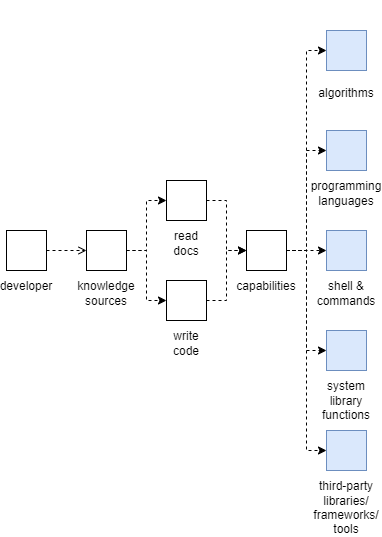

The diagram above was exported from draw.io. Its source (the exported page's mxGraphModel, read from the mxfile embedded in the PNG):
<mxGraphModel dx="954" dy="600" grid="1" gridSize="10" guides="1" tooltips="1" connect="1" arrows="1" fold="1" page="1" pageScale="1" pageWidth="827" pageHeight="1169" math="0" shadow="0">
  <root>
    <mxCell id="0" />
    <mxCell id="1" parent="0" />
    <mxCell id="4yhlHmCTeZkjIRp9YRyq-4" style="edgeStyle=orthogonalEdgeStyle;rounded=0;orthogonalLoop=1;jettySize=auto;html=1;exitX=1;exitY=0.5;exitDx=0;exitDy=0;entryX=0;entryY=0.5;entryDx=0;entryDy=0;dashed=1;endArrow=open;endFill=0;" parent="1" source="4yhlHmCTeZkjIRp9YRyq-1" target="4yhlHmCTeZkjIRp9YRyq-3" edge="1">
      <mxGeometry relative="1" as="geometry" />
    </mxCell>
    <mxCell id="4yhlHmCTeZkjIRp9YRyq-1" value="&lt;div&gt;&lt;br&gt;&lt;/div&gt;&lt;div&gt;&lt;br&gt;&lt;/div&gt;&lt;div&gt;&lt;br&gt;&lt;/div&gt;&lt;div&gt;&lt;br&gt;&lt;/div&gt;&lt;div&gt;&lt;br&gt;&lt;/div&gt;&lt;div&gt;developer&lt;/div&gt;" style="whiteSpace=wrap;html=1;aspect=fixed;" parent="1" vertex="1">
      <mxGeometry x="160" y="380" width="40" height="40" as="geometry" />
    </mxCell>
    <mxCell id="Qa5Dn8vTL2gg-Bhje9oo-4" style="edgeStyle=orthogonalEdgeStyle;rounded=0;orthogonalLoop=1;jettySize=auto;html=1;entryX=0;entryY=0.5;entryDx=0;entryDy=0;dashed=1;" edge="1" parent="1" source="4yhlHmCTeZkjIRp9YRyq-3" target="Qa5Dn8vTL2gg-Bhje9oo-1">
      <mxGeometry relative="1" as="geometry" />
    </mxCell>
    <mxCell id="Qa5Dn8vTL2gg-Bhje9oo-5" style="edgeStyle=orthogonalEdgeStyle;rounded=0;orthogonalLoop=1;jettySize=auto;html=1;exitX=1;exitY=0.5;exitDx=0;exitDy=0;entryX=0;entryY=0.5;entryDx=0;entryDy=0;dashed=1;" edge="1" parent="1" source="4yhlHmCTeZkjIRp9YRyq-3" target="Qa5Dn8vTL2gg-Bhje9oo-3">
      <mxGeometry relative="1" as="geometry" />
    </mxCell>
    <mxCell id="4yhlHmCTeZkjIRp9YRyq-3" value="&lt;div&gt;&lt;br&gt;&lt;/div&gt;&lt;div&gt;&lt;br&gt;&lt;/div&gt;&lt;div&gt;&lt;br&gt;&lt;/div&gt;&lt;div&gt;&lt;br&gt;&lt;/div&gt;&lt;div&gt;&lt;br&gt;&lt;/div&gt;&lt;div&gt;&lt;br&gt;&lt;/div&gt;&lt;div&gt;knowledge sources&lt;/div&gt;" style="whiteSpace=wrap;html=1;aspect=fixed;" parent="1" vertex="1">
      <mxGeometry x="240" y="380" width="40" height="40" as="geometry" />
    </mxCell>
    <mxCell id="4yhlHmCTeZkjIRp9YRyq-13" value="&lt;div&gt;&lt;br&gt;&lt;/div&gt;&lt;div&gt;&lt;br&gt;&lt;/div&gt;&lt;div&gt;&lt;br&gt;&lt;/div&gt;&lt;div&gt;&lt;br&gt;&lt;/div&gt;&lt;div&gt;&lt;br&gt;&lt;/div&gt;&lt;div&gt;&lt;br&gt;&lt;/div&gt;&lt;div&gt;shell &amp;amp; commands&lt;/div&gt;" style="whiteSpace=wrap;html=1;aspect=fixed;fillColor=#dae8fc;strokeColor=#6c8ebf;" parent="1" vertex="1">
      <mxGeometry x="480" y="380" width="40" height="40" as="geometry" />
    </mxCell>
    <mxCell id="4yhlHmCTeZkjIRp9YRyq-19" value="&lt;div&gt;&lt;br&gt;&lt;/div&gt;&lt;div&gt;&lt;br&gt;&lt;/div&gt;&lt;div&gt;&lt;br&gt;&lt;/div&gt;&lt;div&gt;&lt;br&gt;&lt;/div&gt;&lt;div&gt;&lt;br&gt;&lt;/div&gt;&lt;div&gt;&lt;br&gt;&lt;/div&gt;&lt;div&gt;&lt;br&gt;&lt;/div&gt;&lt;div&gt;system library functions&lt;/div&gt;" style="whiteSpace=wrap;html=1;aspect=fixed;fillColor=#dae8fc;strokeColor=#6c8ebf;" parent="1" vertex="1">
      <mxGeometry x="480" y="480" width="40" height="40" as="geometry" />
    </mxCell>
    <mxCell id="4yhlHmCTeZkjIRp9YRyq-24" value="&lt;div&gt;&lt;br&gt;&lt;/div&gt;&lt;div&gt;&lt;br&gt;&lt;/div&gt;&lt;div&gt;&lt;br&gt;&lt;/div&gt;&lt;div&gt;&lt;br&gt;&lt;/div&gt;&lt;div&gt;&lt;br&gt;&lt;/div&gt;&lt;div&gt;&lt;br&gt;&lt;/div&gt;&lt;div&gt;&lt;br&gt;&lt;/div&gt;&lt;div&gt;&lt;br&gt;&lt;/div&gt;&lt;div&gt;third-party libraries/&lt;/div&gt;&lt;div&gt;frameworks/&lt;/div&gt;&lt;div&gt;tools&lt;/div&gt;" style="whiteSpace=wrap;html=1;aspect=fixed;fillColor=#dae8fc;strokeColor=#6c8ebf;" parent="1" vertex="1">
      <mxGeometry x="480" y="580" width="40" height="40" as="geometry" />
    </mxCell>
    <mxCell id="Qa5Dn8vTL2gg-Bhje9oo-11" style="edgeStyle=orthogonalEdgeStyle;rounded=0;orthogonalLoop=1;jettySize=auto;html=1;exitX=1;exitY=0.5;exitDx=0;exitDy=0;entryX=0;entryY=0.5;entryDx=0;entryDy=0;dashed=1;" edge="1" parent="1" source="4yhlHmCTeZkjIRp9YRyq-26" target="Qa5Dn8vTL2gg-Bhje9oo-7">
      <mxGeometry relative="1" as="geometry" />
    </mxCell>
    <mxCell id="Qa5Dn8vTL2gg-Bhje9oo-12" style="edgeStyle=orthogonalEdgeStyle;rounded=0;orthogonalLoop=1;jettySize=auto;html=1;exitX=1;exitY=0.5;exitDx=0;exitDy=0;entryX=0;entryY=0.5;entryDx=0;entryDy=0;dashed=1;" edge="1" parent="1" source="4yhlHmCTeZkjIRp9YRyq-26" target="4yhlHmCTeZkjIRp9YRyq-49">
      <mxGeometry relative="1" as="geometry" />
    </mxCell>
    <mxCell id="Qa5Dn8vTL2gg-Bhje9oo-13" style="edgeStyle=orthogonalEdgeStyle;rounded=0;orthogonalLoop=1;jettySize=auto;html=1;exitX=1;exitY=0.5;exitDx=0;exitDy=0;entryX=0;entryY=0.5;entryDx=0;entryDy=0;dashed=1;" edge="1" parent="1" source="4yhlHmCTeZkjIRp9YRyq-26" target="4yhlHmCTeZkjIRp9YRyq-13">
      <mxGeometry relative="1" as="geometry" />
    </mxCell>
    <mxCell id="Qa5Dn8vTL2gg-Bhje9oo-14" style="edgeStyle=orthogonalEdgeStyle;rounded=0;orthogonalLoop=1;jettySize=auto;html=1;exitX=1;exitY=0.5;exitDx=0;exitDy=0;entryX=0;entryY=0.5;entryDx=0;entryDy=0;dashed=1;" edge="1" parent="1" source="4yhlHmCTeZkjIRp9YRyq-26" target="4yhlHmCTeZkjIRp9YRyq-19">
      <mxGeometry relative="1" as="geometry" />
    </mxCell>
    <mxCell id="Qa5Dn8vTL2gg-Bhje9oo-15" style="edgeStyle=orthogonalEdgeStyle;rounded=0;orthogonalLoop=1;jettySize=auto;html=1;exitX=1;exitY=0.5;exitDx=0;exitDy=0;entryX=0;entryY=0.5;entryDx=0;entryDy=0;dashed=1;" edge="1" parent="1" source="4yhlHmCTeZkjIRp9YRyq-26" target="4yhlHmCTeZkjIRp9YRyq-24">
      <mxGeometry relative="1" as="geometry" />
    </mxCell>
    <mxCell id="4yhlHmCTeZkjIRp9YRyq-26" value="&lt;div&gt;&lt;br&gt;&lt;/div&gt;&lt;div&gt;&lt;br&gt;&lt;/div&gt;&lt;div&gt;&lt;br&gt;&lt;/div&gt;&lt;div&gt;&lt;br&gt;&lt;/div&gt;&lt;div&gt;&lt;br&gt;&lt;/div&gt;&lt;div&gt;&lt;span style=&quot;background-color: initial;&quot;&gt;capabilities&lt;/span&gt;&lt;br&gt;&lt;/div&gt;" style="whiteSpace=wrap;html=1;aspect=fixed;" parent="1" vertex="1">
      <mxGeometry x="400" y="380" width="40" height="40" as="geometry" />
    </mxCell>
    <mxCell id="4yhlHmCTeZkjIRp9YRyq-49" value="&lt;div&gt;&lt;br&gt;&lt;/div&gt;&lt;div&gt;&lt;br&gt;&lt;/div&gt;&lt;div&gt;&lt;br&gt;&lt;/div&gt;&lt;div&gt;&lt;br&gt;&lt;/div&gt;&lt;div&gt;&lt;br&gt;&lt;/div&gt;&lt;div&gt;&lt;br&gt;&lt;/div&gt;&lt;div&gt;programming languages&lt;/div&gt;" style="whiteSpace=wrap;html=1;aspect=fixed;fillColor=#dae8fc;strokeColor=#6c8ebf;" parent="1" vertex="1">
      <mxGeometry x="480" y="280" width="40" height="40" as="geometry" />
    </mxCell>
    <mxCell id="Qa5Dn8vTL2gg-Bhje9oo-8" style="edgeStyle=orthogonalEdgeStyle;rounded=0;orthogonalLoop=1;jettySize=auto;html=1;exitX=1;exitY=0.5;exitDx=0;exitDy=0;entryX=0;entryY=0.5;entryDx=0;entryDy=0;dashed=1;" edge="1" parent="1" source="Qa5Dn8vTL2gg-Bhje9oo-1" target="4yhlHmCTeZkjIRp9YRyq-26">
      <mxGeometry relative="1" as="geometry" />
    </mxCell>
    <mxCell id="Qa5Dn8vTL2gg-Bhje9oo-1" value="&lt;div&gt;&lt;br&gt;&lt;/div&gt;&lt;div&gt;&lt;br&gt;&lt;/div&gt;&lt;div&gt;&lt;br&gt;&lt;/div&gt;&lt;div&gt;&lt;br&gt;&lt;/div&gt;&lt;div&gt;&lt;br&gt;&lt;/div&gt;&lt;div&gt;&lt;br&gt;&lt;/div&gt;&lt;div&gt;read docs&lt;/div&gt;" style="whiteSpace=wrap;html=1;aspect=fixed;" vertex="1" parent="1">
      <mxGeometry x="320" y="330" width="40" height="40" as="geometry" />
    </mxCell>
    <mxCell id="Qa5Dn8vTL2gg-Bhje9oo-10" style="edgeStyle=orthogonalEdgeStyle;rounded=0;orthogonalLoop=1;jettySize=auto;html=1;exitX=1;exitY=0.5;exitDx=0;exitDy=0;entryX=0;entryY=0.5;entryDx=0;entryDy=0;dashed=1;" edge="1" parent="1" source="Qa5Dn8vTL2gg-Bhje9oo-3" target="4yhlHmCTeZkjIRp9YRyq-26">
      <mxGeometry relative="1" as="geometry" />
    </mxCell>
    <mxCell id="Qa5Dn8vTL2gg-Bhje9oo-3" value="&lt;div&gt;&lt;br&gt;&lt;/div&gt;&lt;div&gt;&lt;br&gt;&lt;/div&gt;&lt;div&gt;&lt;br&gt;&lt;/div&gt;&lt;div&gt;&lt;br&gt;&lt;/div&gt;&lt;div&gt;&lt;br&gt;&lt;/div&gt;&lt;div&gt;&lt;br&gt;&lt;/div&gt;&lt;div&gt;write code&lt;/div&gt;" style="whiteSpace=wrap;html=1;aspect=fixed;" vertex="1" parent="1">
      <mxGeometry x="320" y="430" width="40" height="40" as="geometry" />
    </mxCell>
    <mxCell id="Qa5Dn8vTL2gg-Bhje9oo-7" value="&lt;div&gt;&lt;br&gt;&lt;/div&gt;&lt;div&gt;&lt;br&gt;&lt;/div&gt;&lt;div&gt;&lt;br&gt;&lt;/div&gt;&lt;div&gt;&lt;br&gt;&lt;/div&gt;&lt;div&gt;&lt;br&gt;&lt;/div&gt;&lt;div&gt;&lt;br&gt;&lt;/div&gt;&lt;div&gt;algorithms&lt;/div&gt;" style="whiteSpace=wrap;html=1;aspect=fixed;fillColor=#dae8fc;strokeColor=#6c8ebf;" vertex="1" parent="1">
      <mxGeometry x="480" y="180" width="40" height="40" as="geometry" />
    </mxCell>
  </root>
</mxGraphModel>